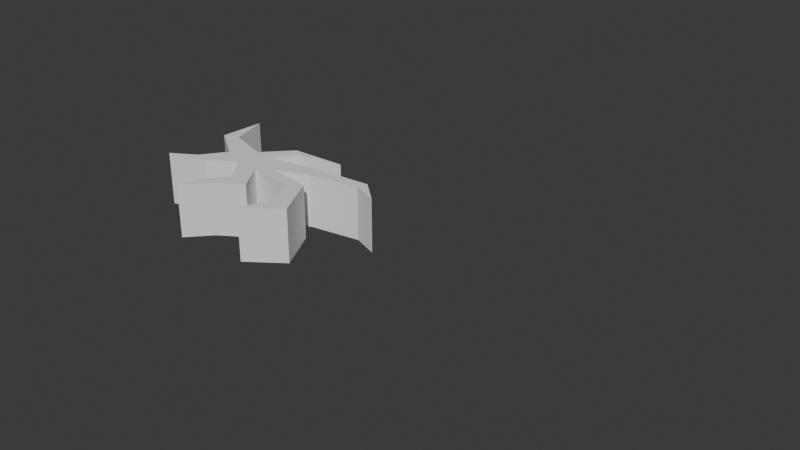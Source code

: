 # Source: ground_crack.blend  (saved by Blender 4.1.24; exported with 4.5.12 LTS)
import bpy
from mathutils import Matrix  # noqa: F401  (used for matrix-valued properties, if any)

bpy.ops.wm.read_factory_settings(use_empty=True)
scene = bpy.context.scene
scene.name = 'Scene'

# ---- collections
col_collection = bpy.data.collections.new('Collection'); scene.collection.children.link(col_collection)

# ---- world
world_world = bpy.data.worlds.new('World'); scene.world = world_world
world_world.use_nodes = True; world_world.node_tree.nodes.clear()
_N = world_world.node_tree.nodes; _L = world_world.node_tree.links
n0 = _N.new('ShaderNodeOutputWorld'); n0.name = 'World Output'; n0.location = (300, 300)
n1 = _N.new('ShaderNodeBackground'); n1.name = 'Background'; n1.location = (10, 300)
n1.inputs[0].default_value = (0.05088, 0.05088, 0.05088, 1.0)
_L.new(n1.outputs[0], n0.inputs[0])
n0.is_active_output = True
world_world.color = (0.05088, 0.05088, 0.05088)
world_world.use_sun_shadow = False
world_world.sun_shadow_jitter_overblur = 0.0

# ---- meshes
me_mesh = bpy.data.meshes.new('Mesh')
me_mesh.from_pydata([(1.274, -0.536, 0.0), (1.788, -1.553, 0.0), (0.968, -2.144, 0.0), (1.269, -1.52, 0.0), (1.001, -0.7821, 0.0), (-0.1313, -0.5907, 0.0), (0.3117, -1.28, 0.0), (-0.3117, -1.684, 0.0), (-0.793, -2.21, 0.0), (-0.5961, -1.657, 0.0), (-0.2188, -1.203, 0.0), (-0.711, -0.5688, 0.0), (-1.291, -0.9899, 0.0), (-2.22, -1.225, 0.0), (-1.646, -0.8805, 0.0), (-1.236, -0.3227, 0.0), (-2.045, 0.2461, 0.0), (-1.958, 1.291, 0.0), (-1.712, 0.3828, 0.0), (-0.7383, 0.06563, 0.0), (-0.1367, 0.6891, 0.0), (1.143, 0.7438, 0.0), (0.03828, 0.5196, 0.0), (-0.3008, 0.005469, 0.0), (0.8696, 0.2406, 0.0), (2.264, 0.3555, 0.0), (2.795, -0.1203, 0.0), (2.193, 0.1149, 0.0), (1.006, -0.0711, 0.0), (0.2844, -0.3719, 0.0), (0.2844, -0.3719, -1.246), (1.006, -0.0711, -1.246), (2.193, 0.1149, -1.246), (2.795, -0.1203, -1.246), (2.264, 0.3555, -1.246), (0.8696, 0.2406, -1.246), (-0.3008, 0.005469, -1.246), (0.03828, 0.5196, -1.246), (1.143, 0.7438, -1.246), (-0.1367, 0.6891, -1.246), (-0.7383, 0.06563, -1.246), (-1.712, 0.3828, -1.246), (-1.958, 1.291, -1.246), (-2.045, 0.2461, -1.246), (-1.236, -0.3227, -1.246), (-1.646, -0.8805, -1.246), (-2.22, -1.225, -1.246), (-1.291, -0.9899, -1.246), (-0.711, -0.5688, -1.246), (-0.2188, -1.203, -1.246), (-0.5961, -1.657, -1.246), (-0.793, -2.21, -1.246), (-0.3117, -1.684, -1.246), (0.3117, -1.28, -1.246), (-0.1313, -0.5907, -1.246), (1.001, -0.7821, -1.246), (1.269, -1.52, -1.246), (0.968, -2.144, -1.246), (1.788, -1.553, -1.246), (1.274, -0.536, -1.246)], [], [(3, 2, 57, 56), (9, 8, 51, 50), (16, 15, 44, 43), (22, 21, 38, 37), (29, 28, 31, 30), (8, 7, 52, 51), (2, 1, 58, 57), (21, 20, 39, 38), (1, 0, 59, 58), (15, 14, 45, 44), (7, 6, 53, 52), (27, 26, 33, 32), (20, 19, 40, 39), (13, 12, 47, 46), (14, 13, 46, 45), (6, 5, 54, 53), (26, 25, 34, 33), (19, 18, 41, 40), (12, 11, 48, 47), (5, 4, 55, 54), (25, 24, 35, 34), (18, 17, 42, 41), (11, 10, 49, 48), (4, 3, 56, 55), (24, 23, 36, 35), (17, 16, 43, 42), (10, 9, 50, 49), (0, 29, 30, 59), (23, 22, 37, 36), (28, 27, 32, 31)])
_uv = me_mesh.uv_layers.new(name='UVMap')
_uv.uv.foreach_set('vector', [0.9848, 1.0, 0.9601, 1.0, 0.9601, 0.0, 0.9848, 0.0, 0.1962, 1.0, 0.1753, 1.0, 0.1753, 0.0, 0.1962, 0.0, 0.3895, 1.0, 0.3543, 1.0, 0.3543, 0.0, 0.3895, 0.0, 0.6139, 1.0, 0.5736, 1.0, 0.5736, 0.0, 0.6139, 0.0, 0.8476, 1.0, 0.8197, 1.0, 0.8197, 0.0, 0.8476, 0.0, 0.1753, 1.0, 0.1498, 1.0, 0.1498, 0.0, 0.1753, 0.0, 0.9601, 1.0, 0.924, 1.0, 0.924, 0.0, 0.9601, 0.0, 0.5736, 1.0, 0.5279, 1.0, 0.5279, 0.0, 0.5736, 0.0, 0.924, 1.0, 0.8834, 1.0, 0.8834, 0.0, 0.924, 0.0, 0.3543, 1.0, 0.3296, 1.0, 0.3296, 0.0, 0.3543, 0.0, 0.1498, 1.0, 0.1233, 1.0, 0.1233, 0.0, 0.1498, 0.0, 0.7768, 1.0, 0.7538, 1.0, 0.7538, 0.0, 0.7768, 0.0, 0.5279, 1.0, 0.497, 1.0, 0.497, 0.0, 0.5279, 0.0, 0.3057, 1.0, 0.2714, 1.0, 0.2714, 0.0, 0.3057, 0.0, 0.3296, 1.0, 0.3057, 1.0, 0.3057, 0.0, 0.3296, 0.0, 0.1233, 1.0, 0.0941, 1.0, 0.0941, 0.0, 0.1233, 0.0, 0.7538, 1.0, 0.7283, 1.0, 0.7283, 0.0, 0.7538, 0.0, 0.497, 1.0, 0.4605, 1.0, 0.4605, 0.0, 0.497, 0.0, 0.2714, 1.0, 0.2459, 1.0, 0.2459, 0.0, 0.2714, 0.0, 0.0941, 1.0, 0.05314, 1.0, 0.05314, 0.0, 0.0941, 0.0, 0.7283, 1.0, 0.6784, 1.0, 0.6784, 0.0, 0.7283, 0.0, 0.4605, 1.0, 0.4269, 1.0, 0.4269, 0.0, 0.4605, 0.0, 0.2459, 1.0, 0.2172, 1.0, 0.2172, 0.0, 0.2459, 0.0, 0.05314, 1.0, 0.02512, 1.0, 0.02512, 0.0, 0.05314, 0.0, 0.6784, 1.0, 0.6358, 1.0, 0.6358, 0.0, 0.6784, 0.0, 0.4269, 1.0, 0.3895, 1.0, 0.3895, 0.0, 0.4269, 0.0, 0.2172, 1.0, 0.1962, 1.0, 0.1962, 0.0, 0.2172, 0.0, 0.8834, 1.0, 0.8476, 1.0, 0.8476, 0.0, 0.8834, 0.0, 0.6358, 1.0, 0.6139, 1.0, 0.6139, 0.0, 0.6358, 0.0, 0.8197, 1.0, 0.7768, 1.0, 0.7768, 0.0, 0.8197, 0.0])
me_mesh.update()
me_mesh_001 = bpy.data.meshes.new('Mesh.001')
me_mesh_001.from_pydata([(1.274, -0.536, 0.0), (1.788, -1.553, 0.0), (0.968, -2.144, 0.0), (1.269, -1.52, 0.0), (1.001, -0.7821, 0.0), (-0.1313, -0.5907, 0.0), (0.3117, -1.28, 0.0), (-0.3117, -1.684, 0.0), (-0.793, -2.21, 0.0), (-0.5961, -1.657, 0.0), (-0.2188, -1.203, 0.0), (-0.711, -0.5688, 0.0), (-1.291, -0.9899, 0.0), (-2.22, -1.225, 0.0), (-1.646, -0.8805, 0.0), (-1.236, -0.3227, 0.0), (-2.045, 0.2461, 0.0), (-1.958, 1.291, 0.0), (-1.712, 0.3828, 0.0), (-0.7383, 0.06563, 0.0), (-0.1367, 0.6891, 0.0), (1.143, 0.7438, 0.0), (0.03828, 0.5196, 0.0), (-0.3008, 0.005469, 0.0), (0.8696, 0.2406, 0.0), (2.264, 0.3555, 0.0), (2.795, -0.1203, 0.0), (2.193, 0.1149, 0.0), (1.006, -0.0711, 0.0), (0.2844, -0.3719, 0.0)], [], [(0, 29, 28, 27, 26, 25, 24, 23, 22, 21, 20, 19, 18, 17, 16, 15, 14, 13, 12, 11, 10, 9, 8, 7, 6, 5, 4, 3, 2, 1)])
me_mesh_001.update()
me_mesh_002 = bpy.data.meshes.new('Mesh.002')
me_mesh_002.from_pydata([(0.2844, -0.3719, -1.246), (1.006, -0.0711, -1.246), (2.193, 0.1149, -1.246), (2.795, -0.1203, -1.246), (2.264, 0.3555, -1.246), (0.8696, 0.2406, -1.246), (-0.3008, 0.005469, -1.246), (0.03828, 0.5196, -1.246), (1.143, 0.7438, -1.246), (-0.1367, 0.6891, -1.246), (-0.7383, 0.06563, -1.246), (-1.712, 0.3828, -1.246), (-1.958, 1.291, -1.246), (-2.045, 0.2461, -1.246), (-1.236, -0.3227, -1.246), (-1.646, -0.8805, -1.246), (-2.22, -1.225, -1.246), (-1.291, -0.9899, -1.246), (-0.711, -0.5688, -1.246), (-0.2188, -1.203, -1.246), (-0.5961, -1.657, -1.246), (-0.793, -2.21, -1.246), (-0.3117, -1.684, -1.246), (0.3117, -1.28, -1.246), (-0.1313, -0.5907, -1.246), (1.001, -0.7821, -1.246), (1.269, -1.52, -1.246), (0.968, -2.144, -1.246), (1.788, -1.553, -1.246), (1.274, -0.536, -1.246)], [], [(29, 0, 1, 2, 3, 4, 5, 6, 7, 8, 9, 10, 11, 12, 13, 14, 15, 16, 17, 18, 19, 20, 21, 22, 23, 24, 25, 26, 27, 28)])
_uv = me_mesh_002.uv_layers.new(name='UVMap')
_uv.uv.foreach_set('vector', [0.6968, 0.4781, 0.4995, 0.525, 0.6434, 0.6109, 0.88, 0.6641, 1.0, 0.5969, 0.8942, 0.7328, 0.6161, 0.7, 0.3828, 0.6328, 0.4504, 0.7797, 0.6707, 0.8438, 0.4155, 0.8281, 0.2955, 0.65, 0.1014, 0.7406, 0.05234, 1.0, 0.0349, 0.7016, 0.1963, 0.5391, 0.1145, 0.3797, 0.0, 0.2812, 0.1854, 0.3484, 0.301, 0.4687, 0.3991, 0.2875, 0.3239, 0.1578, 0.2846, 0.0, 0.3806, 0.15, 0.5049, 0.2656, 0.4166, 0.4625, 0.6423, 0.4078, 0.6957, 0.1969, 0.6358, 0.01875, 0.7993, 0.1875])
me_mesh_002.update()

# ---- curves / text
cu_b_ziercurve_001 = bpy.data.curves.new('BézierCurve.001', 'CURVE')
cu_b_ziercurve_001.dimensions = '3D'
_sp = cu_b_ziercurve_001.splines.new('BEZIER'); _sp.bezier_points.add(29)
_sp.bezier_points.foreach_set('co', [1.274, -0.536, 0.0, 1.788, -1.553, 0.0, 0.968, -2.144, 0.0, 1.269, -1.52, 0.0, 1.001, -0.7821, 0.0, -0.1313, -0.5907, 0.0, 0.3117, -1.28, 0.0, -0.3117, -1.684, 0.0, -0.793, -2.21, 0.0, -0.5961, -1.657, 0.0, -0.2188, -1.203, 0.0, -0.711, -0.5688, 0.0, -1.291, -0.9899, 0.0, -2.22, -1.225, 0.0, -1.646, -0.8805, 0.0, -1.236, -0.3227, 0.0, -2.045, 0.2461, 0.0, -1.958, 1.291, 0.0, -1.712, 0.3828, 0.0, -0.7383, 0.06563, 0.0, -0.1367, 0.6891, 0.0, 1.143, 0.7438, 0.0, 0.03828, 0.5196, 0.0, -0.3008, 0.005469, 0.0, 0.8696, 0.2406, 0.0, 2.264, 0.3555, 0.0, 2.795, -0.1203, 0.0, 2.193, 0.1149, 0.0, 1.006, -0.0711, 0.0, 0.2844, -0.3719, 0.0])
_sp.bezier_points.foreach_set('handle_left', [0.9443, -0.4813, 0.0, 1.617, -1.214, 0.0, 1.241, -1.947, 0.0, 1.169, -1.728, 0.0, 1.09, -1.028, 0.0, 0.2461, -0.6545, 0.0, 0.1641, -1.05, 0.0, -0.1039, -1.55, 0.0, -0.6326, -2.035, 0.0, -0.6618, -1.841, 0.0, -0.3446, -1.355, 0.0, -0.5469, -0.7803, 0.0, -1.097, -0.8495, 0.0, -1.911, -1.147, 0.0, -1.838, -0.9954, 0.0, -1.373, -0.5086, 0.0, -1.776, 0.05651, 0.0, -1.987, 0.9425, 0.0, -1.794, 0.6855, 0.0, -1.063, 0.1714, 0.0, -0.3373, 0.4813, 0.0, 0.7165, 0.7256, 0.0, 0.4065, 0.5943, 0.0, -0.1878, 0.1768, 0.0, 0.4795, 0.1623, 0.0, 1.799, 0.3172, 0.0, 2.618, 0.03828, 0.0, 2.394, 0.03646, 0.0, 1.402, -0.009115, 0.0, 0.525, -0.2716, 0.0])
_sp.bezier_points.foreach_set('handle_right', [1.446, -0.8751, 0.0, 1.515, -1.75, 0.0, 1.068, -1.936, 0.0, 1.18, -1.274, 0.0, 0.6235, -0.7183, 0.0, 0.01641, -0.8204, 0.0, 0.1039, -1.415, 0.0, -0.4722, -1.86, 0.0, -0.7274, -2.025, 0.0, -0.4703, -1.506, 0.0, -0.3828, -0.9917, 0.0, -0.9042, -0.7092, 0.0, -1.601, -1.068, 0.0, -2.029, -1.11, 0.0, -1.509, -0.6946, 0.0, -1.506, -0.1331, 0.0, -2.016, 0.5943, 0.0, -1.876, 0.9881, 0.0, -1.387, 0.2771, 0.0, -0.5378, 0.2735, 0.0, 0.2899, 0.7073, 0.0, 0.7748, 0.6691, 0.0, -0.07475, 0.3482, 0.0, 0.08933, 0.08386, 0.0, 1.334, 0.2789, 0.0, 2.441, 0.1969, 0.0, 2.594, -0.04193, 0.0, 1.798, 0.05287, 0.0, 0.7657, -0.1714, 0.0, 0.6144, -0.4266, 0.0])
for _p, _l, _r in zip(_sp.bezier_points, ['VECTOR', 'VECTOR', 'VECTOR', 'VECTOR', 'VECTOR', 'VECTOR', 'VECTOR', 'VECTOR', 'VECTOR', 'VECTOR', 'VECTOR', 'VECTOR', 'VECTOR', 'VECTOR', 'VECTOR', 'VECTOR', 'VECTOR', 'VECTOR', 'VECTOR', 'VECTOR', 'VECTOR', 'VECTOR', 'VECTOR', 'VECTOR', 'VECTOR', 'VECTOR', 'VECTOR', 'VECTOR', 'VECTOR', 'VECTOR'], ['VECTOR', 'VECTOR', 'VECTOR', 'VECTOR', 'VECTOR', 'VECTOR', 'VECTOR', 'VECTOR', 'VECTOR', 'VECTOR', 'VECTOR', 'VECTOR', 'VECTOR', 'VECTOR', 'VECTOR', 'VECTOR', 'VECTOR', 'VECTOR', 'VECTOR', 'VECTOR', 'VECTOR', 'VECTOR', 'VECTOR', 'VECTOR', 'VECTOR', 'VECTOR', 'VECTOR', 'VECTOR', 'VECTOR', 'VECTOR']): _p.handle_left_type = _l; _p.handle_right_type = _r
_sp.order_v = 0
_sp.resolution_v = 0
_sp.use_cyclic_u = True
_sp.use_endpoint_u = True
_sp.use_bezier_u = True
cu_b_ziercurve_001.use_path = True
cu_b_ziercurve_001.fill_mode = 'FULL'

# ---- objects
ob_ground_crack_walls = bpy.data.objects.new('ground_crack_walls', me_mesh)
ob_b_ziercurve_001 = bpy.data.objects.new('BézierCurve.001', cu_b_ziercurve_001)
ob_ground_crack_top = bpy.data.objects.new('ground_crack_top', me_mesh_001)
ob_ground_crack_bottom = bpy.data.objects.new('ground_crack_bottom', me_mesh_002)

# ---- transforms, parenting, visibility, modifiers, constraints
ob_ground_crack_walls.location = (0.0, 0.0, 0.0)
ob_b_ziercurve_001.location = (6.091, 0.0, 0.0)
ob_ground_crack_top.location = (0.0, 0.0, 0.0)
ob_ground_crack_bottom.location = (0.0, 0.0, 0.0)

# ---- collection membership
col_collection.objects.link(ob_ground_crack_walls)
col_collection.objects.link(ob_b_ziercurve_001)
col_collection.objects.link(ob_ground_crack_top)
col_collection.objects.link(ob_ground_crack_bottom)

# ---- scene / render settings (as saved in the file)
scene.frame_start = 1; scene.frame_end = 250; scene.frame_set(39)
scene.render.engine = 'BLENDER_EEVEE_NEXT'
scene.cycles.sampling_pattern = 'TABULATED_SOBOL'
scene.eevee.ray_tracing_options.trace_max_roughness = 0.0
bpy.context.view_layer.update()

# ---- added for rendering (the .blend has no active camera and no usable light): camera, sun
cam_auto = bpy.data.cameras.new('AutoCamera')
cam_auto.lens = 50.0
cam_auto.sensor_width = 36.0
cam_auto.clip_end = 1000.0
ob_auto_camera = bpy.data.objects.new('AutoCamera', cam_auto)
scene.collection.objects.link(ob_auto_camera)
ob_auto_camera.location = (16.3103, -15.4324, 9.85894)
ob_auto_camera.rotation_euler = (1.09748, -7.21219e-08, 0.694738)
scene.camera = ob_auto_camera
light_auto_sun = bpy.data.lights.new('AutoSun', 'SUN')
light_auto_sun.energy = 3.0
light_auto_sun.angle = 0.0523599
ob_auto_sun = bpy.data.objects.new('AutoSun', light_auto_sun)
scene.collection.objects.link(ob_auto_sun)
ob_auto_sun.rotation_euler = (0.872665, 0.174533, 0.523599)
bpy.context.view_layer.update()
